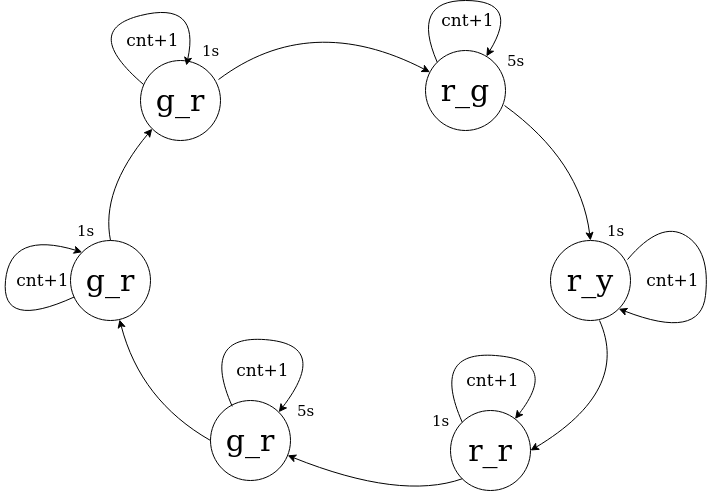

The diagram above was exported from draw.io. Its source (the exported page's mxGraphModel, read from the mxfile embedded in the PNG):
<mxGraphModel dx="795" dy="464" grid="1" gridSize="10" guides="1" tooltips="1" connect="1" arrows="1" fold="1" page="1" pageScale="1" pageWidth="850" pageHeight="1100" math="0" shadow="0">
  <root>
    <mxCell id="0" />
    <mxCell id="1" parent="0" />
    <mxCell id="pAOS6rGRLrTZVWuYy0s0-1" value="&lt;font style=&quot;font-size: 30px&quot;&gt;r_g&lt;/font&gt;" style="ellipse;whiteSpace=wrap;html=1;aspect=fixed;" vertex="1" parent="1">
      <mxGeometry x="425" y="170" width="80" height="80" as="geometry" />
    </mxCell>
    <mxCell id="pAOS6rGRLrTZVWuYy0s0-3" value="" style="curved=1;endArrow=classic;html=1;exitX=0;exitY=0;exitDx=0;exitDy=0;" edge="1" parent="1" source="pAOS6rGRLrTZVWuYy0s0-1" target="pAOS6rGRLrTZVWuYy0s0-1">
      <mxGeometry width="50" height="50" relative="1" as="geometry">
        <mxPoint x="370" y="250" as="sourcePoint" />
        <mxPoint x="420" y="200" as="targetPoint" />
        <Array as="points">
          <mxPoint x="410" y="120" />
          <mxPoint x="520" y="120" />
        </Array>
      </mxGeometry>
    </mxCell>
    <mxCell id="pAOS6rGRLrTZVWuYy0s0-4" value="&lt;font style=&quot;font-size: 17px&quot;&gt;cnt+1&lt;/font&gt;" style="text;html=1;strokeColor=none;fillColor=none;align=center;verticalAlign=middle;whiteSpace=wrap;rounded=0;" vertex="1" parent="1">
      <mxGeometry x="425" y="120" width="85" height="40" as="geometry" />
    </mxCell>
    <mxCell id="pAOS6rGRLrTZVWuYy0s0-5" value="" style="curved=1;endArrow=classic;html=1;exitX=0.988;exitY=0.688;exitDx=0;exitDy=0;exitPerimeter=0;" edge="1" parent="1" source="pAOS6rGRLrTZVWuYy0s0-1">
      <mxGeometry width="50" height="50" relative="1" as="geometry">
        <mxPoint x="380" y="350" as="sourcePoint" />
        <mxPoint x="590" y="360" as="targetPoint" />
        <Array as="points">
          <mxPoint x="580" y="280" />
        </Array>
      </mxGeometry>
    </mxCell>
    <mxCell id="pAOS6rGRLrTZVWuYy0s0-6" value="&lt;font style=&quot;font-size: 30px&quot;&gt;r_y&lt;/font&gt;" style="ellipse;whiteSpace=wrap;html=1;aspect=fixed;" vertex="1" parent="1">
      <mxGeometry x="550" y="360" width="80" height="80" as="geometry" />
    </mxCell>
    <mxCell id="pAOS6rGRLrTZVWuYy0s0-7" value="" style="curved=1;endArrow=classic;html=1;exitX=0.963;exitY=0.238;exitDx=0;exitDy=0;entryX=1;entryY=1;entryDx=0;entryDy=0;exitPerimeter=0;" edge="1" parent="1" source="pAOS6rGRLrTZVWuYy0s0-6" target="pAOS6rGRLrTZVWuYy0s0-6">
      <mxGeometry width="50" height="50" relative="1" as="geometry">
        <mxPoint x="550" y="410" as="sourcePoint" />
        <mxPoint x="600" y="360" as="targetPoint" />
        <Array as="points">
          <mxPoint x="660" y="340" />
          <mxPoint x="710" y="370" />
          <mxPoint x="700" y="460" />
        </Array>
      </mxGeometry>
    </mxCell>
    <mxCell id="pAOS6rGRLrTZVWuYy0s0-8" value="&lt;font style=&quot;font-size: 17px&quot;&gt;cnt+1&lt;/font&gt;" style="text;html=1;strokeColor=none;fillColor=none;align=center;verticalAlign=middle;whiteSpace=wrap;rounded=0;" vertex="1" parent="1">
      <mxGeometry x="630" y="380" width="85" height="40" as="geometry" />
    </mxCell>
    <mxCell id="pAOS6rGRLrTZVWuYy0s0-9" value="" style="curved=1;endArrow=classic;html=1;exitX=0.613;exitY=1;exitDx=0;exitDy=0;exitPerimeter=0;" edge="1" parent="1" source="pAOS6rGRLrTZVWuYy0s0-6">
      <mxGeometry width="50" height="50" relative="1" as="geometry">
        <mxPoint x="560" y="510" as="sourcePoint" />
        <mxPoint x="530" y="570" as="targetPoint" />
        <Array as="points">
          <mxPoint x="630" y="510" />
        </Array>
      </mxGeometry>
    </mxCell>
    <mxCell id="pAOS6rGRLrTZVWuYy0s0-10" value="&lt;font style=&quot;font-size: 30px&quot;&gt;r_r&lt;/font&gt;" style="ellipse;whiteSpace=wrap;html=1;aspect=fixed;" vertex="1" parent="1">
      <mxGeometry x="450" y="530" width="80" height="80" as="geometry" />
    </mxCell>
    <mxCell id="pAOS6rGRLrTZVWuYy0s0-11" value="" style="curved=1;endArrow=classic;html=1;exitX=0;exitY=0;exitDx=0;exitDy=0;" edge="1" parent="1" source="pAOS6rGRLrTZVWuYy0s0-10" target="pAOS6rGRLrTZVWuYy0s0-10">
      <mxGeometry width="50" height="50" relative="1" as="geometry">
        <mxPoint x="450" y="580" as="sourcePoint" />
        <mxPoint x="500" y="530" as="targetPoint" />
        <Array as="points">
          <mxPoint x="430" y="470" />
          <mxPoint x="560" y="480" />
        </Array>
      </mxGeometry>
    </mxCell>
    <mxCell id="pAOS6rGRLrTZVWuYy0s0-12" value="&lt;font style=&quot;font-size: 17px&quot;&gt;cnt+1&lt;/font&gt;" style="text;html=1;strokeColor=none;fillColor=none;align=center;verticalAlign=middle;whiteSpace=wrap;rounded=0;" vertex="1" parent="1">
      <mxGeometry x="450" y="480" width="85" height="40" as="geometry" />
    </mxCell>
    <mxCell id="pAOS6rGRLrTZVWuYy0s0-13" value="" style="curved=1;endArrow=classic;html=1;exitX=0;exitY=1;exitDx=0;exitDy=0;" edge="1" parent="1" source="pAOS6rGRLrTZVWuYy0s0-10" target="pAOS6rGRLrTZVWuYy0s0-14">
      <mxGeometry width="50" height="50" relative="1" as="geometry">
        <mxPoint x="460" y="680" as="sourcePoint" />
        <mxPoint x="290" y="560" as="targetPoint" />
        <Array as="points">
          <mxPoint x="400" y="620" />
        </Array>
      </mxGeometry>
    </mxCell>
    <mxCell id="pAOS6rGRLrTZVWuYy0s0-14" value="&lt;font style=&quot;font-size: 30px&quot;&gt;g_r&lt;/font&gt;" style="ellipse;whiteSpace=wrap;html=1;aspect=fixed;" vertex="1" parent="1">
      <mxGeometry x="210" y="520" width="80" height="80" as="geometry" />
    </mxCell>
    <mxCell id="pAOS6rGRLrTZVWuYy0s0-15" value="&lt;font style=&quot;font-size: 17px&quot;&gt;cnt+1&lt;/font&gt;" style="text;html=1;strokeColor=none;fillColor=none;align=center;verticalAlign=middle;whiteSpace=wrap;rounded=0;" vertex="1" parent="1">
      <mxGeometry x="220" y="470" width="85" height="40" as="geometry" />
    </mxCell>
    <mxCell id="pAOS6rGRLrTZVWuYy0s0-16" value="" style="curved=1;endArrow=classic;html=1;exitX=0;exitY=0.5;exitDx=0;exitDy=0;entryX=0.613;entryY=0.988;entryDx=0;entryDy=0;entryPerimeter=0;" edge="1" parent="1" source="pAOS6rGRLrTZVWuYy0s0-14" target="pAOS6rGRLrTZVWuYy0s0-18">
      <mxGeometry width="50" height="50" relative="1" as="geometry">
        <mxPoint x="220" y="670" as="sourcePoint" />
        <mxPoint x="120" y="450" as="targetPoint" />
        <Array as="points">
          <mxPoint x="140" y="520" />
        </Array>
      </mxGeometry>
    </mxCell>
    <mxCell id="pAOS6rGRLrTZVWuYy0s0-17" value="" style="curved=1;endArrow=classic;html=1;exitX=0;exitY=0;exitDx=0;exitDy=0;entryX=1;entryY=0;entryDx=0;entryDy=0;" edge="1" parent="1" target="pAOS6rGRLrTZVWuYy0s0-14">
      <mxGeometry width="50" height="50" relative="1" as="geometry">
        <mxPoint x="231.7157287525381" y="525.8557287525381" as="sourcePoint" />
        <mxPoint x="284.55762454059845" y="522.565911304945" as="targetPoint" />
        <Array as="points">
          <mxPoint x="200" y="454.14" />
          <mxPoint x="330" y="464.14" />
        </Array>
      </mxGeometry>
    </mxCell>
    <mxCell id="pAOS6rGRLrTZVWuYy0s0-18" value="&lt;font style=&quot;font-size: 30px&quot;&gt;g_r&lt;/font&gt;" style="ellipse;whiteSpace=wrap;html=1;aspect=fixed;" vertex="1" parent="1">
      <mxGeometry x="70" y="360" width="80" height="80" as="geometry" />
    </mxCell>
    <mxCell id="pAOS6rGRLrTZVWuYy0s0-19" value="&lt;font style=&quot;font-size: 17px&quot;&gt;cnt+1&lt;/font&gt;" style="text;html=1;strokeColor=none;fillColor=none;align=center;verticalAlign=middle;whiteSpace=wrap;rounded=0;" vertex="1" parent="1">
      <mxGeometry y="380" width="85" height="40" as="geometry" />
    </mxCell>
    <mxCell id="pAOS6rGRLrTZVWuYy0s0-20" value="" style="curved=1;endArrow=classic;html=1;exitX=0.5;exitY=0;exitDx=0;exitDy=0;entryX=0;entryY=1;entryDx=0;entryDy=0;" edge="1" parent="1" source="pAOS6rGRLrTZVWuYy0s0-18" target="pAOS6rGRLrTZVWuYy0s0-22">
      <mxGeometry width="50" height="50" relative="1" as="geometry">
        <mxPoint x="60" y="530" as="sourcePoint" />
        <mxPoint x="90" y="270" as="targetPoint" />
        <Array as="points">
          <mxPoint x="100" y="310" />
        </Array>
      </mxGeometry>
    </mxCell>
    <mxCell id="pAOS6rGRLrTZVWuYy0s0-21" value="" style="curved=1;endArrow=classic;html=1;entryX=0;entryY=0;entryDx=0;entryDy=0;" edge="1" parent="1" source="pAOS6rGRLrTZVWuYy0s0-18" target="pAOS6rGRLrTZVWuYy0s0-18">
      <mxGeometry width="50" height="50" relative="1" as="geometry">
        <mxPoint x="11.715728752538098" y="391.7157287525381" as="sourcePoint" />
        <mxPoint x="58.28427124746213" y="397.5757287525379" as="targetPoint" />
        <Array as="points">
          <mxPoint y="450" />
          <mxPoint x="10" y="350" />
        </Array>
      </mxGeometry>
    </mxCell>
    <mxCell id="pAOS6rGRLrTZVWuYy0s0-22" value="&lt;font style=&quot;font-size: 30px&quot;&gt;g_r&lt;/font&gt;" style="ellipse;whiteSpace=wrap;html=1;aspect=fixed;" vertex="1" parent="1">
      <mxGeometry x="140" y="180" width="80" height="80" as="geometry" />
    </mxCell>
    <mxCell id="pAOS6rGRLrTZVWuYy0s0-23" value="&lt;font style=&quot;font-size: 17px&quot;&gt;cnt+1&lt;/font&gt;" style="text;html=1;strokeColor=none;fillColor=none;align=center;verticalAlign=middle;whiteSpace=wrap;rounded=0;" vertex="1" parent="1">
      <mxGeometry x="110" y="140" width="85" height="40" as="geometry" />
    </mxCell>
    <mxCell id="pAOS6rGRLrTZVWuYy0s0-24" value="" style="curved=1;endArrow=classic;html=1;exitX=0.975;exitY=0.238;exitDx=0;exitDy=0;exitPerimeter=0;" edge="1" parent="1" source="pAOS6rGRLrTZVWuYy0s0-22" target="pAOS6rGRLrTZVWuYy0s0-1">
      <mxGeometry width="50" height="50" relative="1" as="geometry">
        <mxPoint x="150" y="330" as="sourcePoint" />
        <mxPoint x="180" y="70" as="targetPoint" />
        <Array as="points">
          <mxPoint x="310" y="130" />
        </Array>
      </mxGeometry>
    </mxCell>
    <mxCell id="pAOS6rGRLrTZVWuYy0s0-25" value="" style="curved=1;endArrow=classic;html=1;exitX=0.038;exitY=0.3;exitDx=0;exitDy=0;exitPerimeter=0;" edge="1" parent="1" source="pAOS6rGRLrTZVWuYy0s0-22">
      <mxGeometry width="50" height="50" relative="1" as="geometry">
        <mxPoint x="136.71572875253787" y="190.85572875253786" as="sourcePoint" />
        <mxPoint x="185.85800037816853" y="185.0087266539059" as="targetPoint" />
        <Array as="points">
          <mxPoint x="80" y="150" />
          <mxPoint x="200" y="120" />
        </Array>
      </mxGeometry>
    </mxCell>
    <mxCell id="pAOS6rGRLrTZVWuYy0s0-26" value="&lt;font style=&quot;font-size: 15px&quot;&gt;5s&lt;/font&gt;" style="text;html=1;align=center;verticalAlign=middle;resizable=0;points=[];autosize=1;" vertex="1" parent="1">
      <mxGeometry x="500" y="170" width="30" height="20" as="geometry" />
    </mxCell>
    <mxCell id="pAOS6rGRLrTZVWuYy0s0-29" value="&lt;font style=&quot;font-size: 15px&quot;&gt;5s&lt;/font&gt;" style="text;html=1;align=center;verticalAlign=middle;resizable=0;points=[];autosize=1;" vertex="1" parent="1">
      <mxGeometry x="290" y="520" width="30" height="20" as="geometry" />
    </mxCell>
    <mxCell id="pAOS6rGRLrTZVWuYy0s0-30" value="&lt;font style=&quot;font-size: 15px&quot;&gt;1s&lt;/font&gt;" style="text;html=1;align=center;verticalAlign=middle;resizable=0;points=[];autosize=1;" vertex="1" parent="1">
      <mxGeometry x="425" y="530" width="30" height="20" as="geometry" />
    </mxCell>
    <mxCell id="pAOS6rGRLrTZVWuYy0s0-31" value="&lt;font style=&quot;font-size: 15px&quot;&gt;1s&lt;/font&gt;" style="text;html=1;align=center;verticalAlign=middle;resizable=0;points=[];autosize=1;" vertex="1" parent="1">
      <mxGeometry x="70" y="340" width="30" height="20" as="geometry" />
    </mxCell>
    <mxCell id="pAOS6rGRLrTZVWuYy0s0-32" value="&lt;font style=&quot;font-size: 15px&quot;&gt;1s&lt;/font&gt;" style="text;html=1;align=center;verticalAlign=middle;resizable=0;points=[];autosize=1;" vertex="1" parent="1">
      <mxGeometry x="195" y="160" width="30" height="20" as="geometry" />
    </mxCell>
    <mxCell id="pAOS6rGRLrTZVWuYy0s0-33" value="&lt;font style=&quot;font-size: 15px&quot;&gt;1s&lt;/font&gt;" style="text;html=1;align=center;verticalAlign=middle;resizable=0;points=[];autosize=1;" vertex="1" parent="1">
      <mxGeometry x="600" y="340" width="30" height="20" as="geometry" />
    </mxCell>
  </root>
</mxGraphModel>